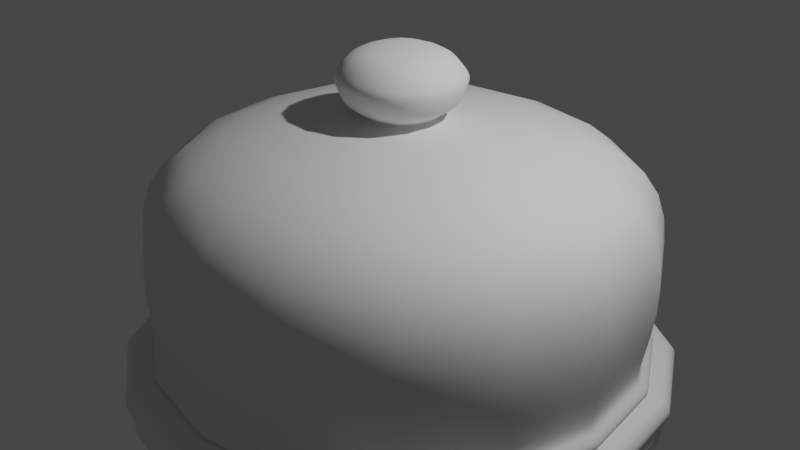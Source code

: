 # Source: cake_Stand.blend  (saved by Blender 2.80.75; exported with 4.5.12 LTS)
import bpy
from mathutils import Matrix  # noqa: F401  (used for matrix-valued properties, if any)

bpy.ops.wm.read_factory_settings(use_empty=True)
scene = bpy.context.scene
scene.name = 'Scene'

# ---- collections
col_collection = bpy.data.collections.new('Collection'); scene.collection.children.link(col_collection)

# ---- world
world_world = bpy.data.worlds.new('World'); scene.world = world_world
world_world.use_nodes = True; world_world.node_tree.nodes.clear()
_N = world_world.node_tree.nodes; _L = world_world.node_tree.links
n0 = _N.new('ShaderNodeOutputWorld'); n0.name = 'World Output'; n0.location = (300, 300)
n1 = _N.new('ShaderNodeBackground'); n1.name = 'Background'; n1.location = (10, 300)
n1.inputs[0].default_value = (0.05088, 0.05088, 0.05088, 1.0)
_L.new(n1.outputs[0], n0.inputs[0])
n0.is_active_output = True
world_world.color = (0.05088, 0.05088, 0.05088)
world_world.use_sun_shadow = False
world_world.sun_shadow_jitter_overblur = 0.0

# ---- cameras
cam_camera = bpy.data.cameras.new('Camera')
cam_camera.clip_end = 100.0
cam_camera.ortho_scale = 7.314

# ---- lights
light_light = bpy.data.lights.new('Light', 'POINT')
light_light.transmission_factor = 0.0
light_light.energy = 1000.0
light_light.shadow_soft_size = 0.1
light_light.shadow_maximum_resolution = 0.006
light_light.use_absolute_resolution = True

# ---- meshes
me_cube_001 = bpy.data.meshes.new('Cube.001')
me_cube_001.from_pydata([(-1.0, -1.0, -1.0), (-0.1711, -0.1711, 1.185), (-1.0, 1.0, -1.0), (-0.1711, 0.1711, 1.185), (1.0, -1.0, -1.0), (0.1711, -0.1711, 1.185), (1.0, 1.0, -1.0), (0.1711, 0.1711, 1.185), (-1.0, -1.0, 0.5755), (-1.0, 1.0, 0.5755), (1.0, 1.0, 0.5755), (1.0, -1.0, 0.5755), (-0.2355, -0.2355, 0.8039), (-0.2355, 0.2355, 0.8039), (0.2355, 0.2355, 0.8039), (0.2355, -0.2355, 0.8039), (-0.1277, 0.1277, 0.6944), (0.1277, 0.1277, 0.6944), (0.1277, -0.1277, 0.6944), (-0.1277, -0.1277, 0.6944), (-0.1581, -0.1581, 0.7532), (-0.1581, 0.1581, 0.7532), (0.1581, 0.1581, 0.7532), (0.1581, -0.1581, 0.7532), (-0.2735, -0.2735, 0.9582), (-0.2735, 0.2735, 0.9582), (0.2735, 0.2735, 0.9582), (0.2735, -0.2735, 0.9582), (-0.2603, -0.2603, 1.014), (-0.2603, 0.2603, 1.014), (0.2603, 0.2603, 1.014), (0.2603, -0.2603, 1.014), (-1.13, 1.13, -0.1522), (1.13, 1.13, -0.1522), (1.13, -1.13, -0.1522), (-1.13, -1.13, -0.1522), (-1.031, 1.031, -0.7974), (1.031, 1.031, -0.7974), (1.031, -1.031, -0.7974), (-1.031, -1.031, -0.7974), (-1.12, 1.12, -0.8987), (1.12, 1.12, -0.8987), (1.12, -1.12, -0.8987), (-1.12, -1.12, -0.8987), (-1.061, -1.061, -0.832), (-1.061, 1.061, -0.832), (1.061, 1.061, -0.832), (1.061, -1.061, -0.832)], [], [(28, 1, 3, 29), (29, 3, 7, 30), (30, 7, 5, 31), (31, 5, 1, 28), (7, 3, 1, 5), (34, 11, 8, 35), (33, 10, 11, 34), (32, 9, 10, 33), (35, 8, 9, 32), (23, 15, 12, 20), (22, 14, 15, 23), (21, 13, 14, 22), (20, 12, 13, 21), (8, 19, 16, 9), (9, 16, 17, 10), (10, 17, 18, 11), (11, 18, 19, 8), (19, 20, 21, 16), (16, 21, 22, 17), (17, 22, 23, 18), (18, 23, 20, 19), (15, 27, 24, 12), (14, 26, 27, 15), (13, 25, 26, 14), (12, 24, 25, 13), (27, 31, 28, 24), (26, 30, 31, 27), (25, 29, 30, 26), (24, 28, 29, 25), (39, 35, 32, 36), (36, 32, 33, 37), (37, 33, 34, 38), (38, 34, 35, 39), (47, 38, 39, 44), (46, 37, 38, 47), (45, 36, 37, 46), (44, 39, 36, 45), (0, 43, 40, 2), (2, 40, 41, 6), (6, 41, 42, 4), (4, 42, 43, 0), (43, 44, 45, 40), (40, 45, 46, 41), (41, 46, 47, 42), (42, 47, 44, 43)])
me_cube_001.polygons.foreach_set('use_smooth', [True] * 45)
_uv = me_cube_001.uv_layers.new(name='UVMap')
_uv.uv.foreach_set('vector', [0.619, 0.0, 0.625, 0.0, 0.625, 0.25, 0.619, 0.25, 0.619, 0.25, 0.625, 0.25, 0.625, 0.5, 0.619, 0.5, 0.619, 0.5, 0.625, 0.5, 0.625, 0.75, 0.619, 0.75, 0.619, 0.75, 0.625, 0.75, 0.625, 1.0, 0.619, 1.0, 0.625, 0.5, 0.875, 0.5, 0.875, 0.75, 0.625, 0.75, 0.481, 0.75, 0.5719, 0.75, 0.5719, 1.0, 0.481, 1.0, 0.481, 0.5, 0.5719, 0.5, 0.5719, 0.75, 0.481, 0.75, 0.481, 0.25, 0.5719, 0.25, 0.5719, 0.5, 0.481, 0.5, 0.481, 0.0, 0.5719, 0.0, 0.5719, 0.25, 0.481, 0.25, 0.5941, 0.75, 0.6005, 0.75, 0.6005, 1.0, 0.5941, 1.0, 0.5941, 0.5, 0.6005, 0.5, 0.6005, 0.75, 0.5941, 0.75, 0.5941, 0.25, 0.6005, 0.25, 0.6005, 0.5, 0.5941, 0.5, 0.5941, 0.0, 0.6005, 0.0, 0.6005, 0.25, 0.5941, 0.25, 0.5719, 0.0, 0.5868, 0.0, 0.5868, 0.25, 0.5719, 0.25, 0.5719, 0.25, 0.5868, 0.25, 0.5868, 0.5, 0.5719, 0.5, 0.5719, 0.5, 0.5868, 0.5, 0.5868, 0.75, 0.5719, 0.75, 0.5719, 0.75, 0.5868, 0.75, 0.5868, 1.0, 0.5719, 1.0, 0.5868, 0.0, 0.5941, 0.0, 0.5941, 0.25, 0.5868, 0.25, 0.5868, 0.25, 0.5941, 0.25, 0.5941, 0.5, 0.5868, 0.5, 0.5868, 0.5, 0.5941, 0.5, 0.5941, 0.75, 0.5868, 0.75, 0.5868, 0.75, 0.5941, 0.75, 0.5941, 1.0, 0.5868, 1.0, 0.6005, 0.75, 0.6116, 0.75, 0.6116, 1.0, 0.6005, 1.0, 0.6005, 0.5, 0.6116, 0.5, 0.6116, 0.75, 0.6005, 0.75, 0.6005, 0.25, 0.6116, 0.25, 0.6116, 0.5, 0.6005, 0.5, 0.6005, 0.0, 0.6116, 0.0, 0.6116, 0.25, 0.6005, 0.25, 0.6116, 0.75, 0.619, 0.75, 0.619, 1.0, 0.6116, 1.0, 0.6116, 0.5, 0.619, 0.5, 0.619, 0.75, 0.6116, 0.75, 0.6116, 0.25, 0.619, 0.25, 0.619, 0.5, 0.6116, 0.5, 0.6116, 0.0, 0.619, 0.0, 0.619, 0.25, 0.6116, 0.25, 0.4003, 0.0, 0.481, 0.0, 0.481, 0.25, 0.4003, 0.25, 0.4003, 0.25, 0.481, 0.25, 0.481, 0.5, 0.4003, 0.5, 0.4003, 0.5, 0.481, 0.5, 0.481, 0.75, 0.4003, 0.75, 0.4003, 0.75, 0.481, 0.75, 0.481, 1.0, 0.4003, 1.0, 0.396, 0.75, 0.4003, 0.75, 0.4003, 1.0, 0.396, 1.0, 0.396, 0.5, 0.4003, 0.5, 0.4003, 0.75, 0.396, 0.75, 0.396, 0.25, 0.4003, 0.25, 0.4003, 0.5, 0.396, 0.5, 0.396, 0.0, 0.4003, 0.0, 0.4003, 0.25, 0.396, 0.25, 0.375, 0.0, 0.3877, 0.0, 0.3877, 0.25, 0.375, 0.25, 0.375, 0.25, 0.3877, 0.25, 0.3877, 0.5, 0.375, 0.5, 0.375, 0.5, 0.3877, 0.5, 0.3877, 0.75, 0.375, 0.75, 0.375, 0.75, 0.3877, 0.75, 0.3877, 1.0, 0.375, 1.0, 0.3877, 0.0, 0.396, 0.0, 0.396, 0.25, 0.3877, 0.25, 0.3877, 0.25, 0.396, 0.25, 0.396, 0.5, 0.3877, 0.5, 0.3877, 0.5, 0.396, 0.5, 0.396, 0.75, 0.3877, 0.75, 0.3877, 0.75, 0.396, 0.75, 0.396, 1.0, 0.3877, 1.0])
me_cube_001.use_remesh_preserve_volume = False
me_cube_001.use_remesh_preserve_attributes = False
me_cube_001.use_mirror_vertex_groups = False
me_cube_001.update()
me_cube_002 = bpy.data.meshes.new('Cube.002')
me_cube_002.from_pydata([(-0.9837, -0.9837, -1.0), (-0.9624, -0.9624, 1.0), (-0.9837, 0.9837, -1.0), (-0.9624, 0.9624, 1.0), (0.9837, -0.9837, -1.0), (0.9624, -0.9624, 1.0), (0.9837, 0.9837, -1.0), (0.9624, 0.9624, 1.0), (-1.0, -1.0, 1.0), (-1.0, 1.0, 1.0), (1.0, 1.0, 1.0), (1.0, -1.0, 1.0), (-1.0, 1.0, -1.0), (-1.0, -1.0, -1.0), (1.0, 1.0, -1.0), (1.0, -1.0, -1.0), (-1.0, -1.0, 0.0), (-1.0, 1.0, 0.0), (1.0, 1.0, 0.0), (1.0, -1.0, 0.0), (-1.036, -1.036, 0.5), (-1.036, 1.036, 0.5), (1.036, 1.036, 0.5), (1.036, -1.036, 0.5)], [], [(20, 8, 9, 21), (21, 9, 10, 22), (22, 10, 11, 23), (23, 11, 8, 20), (2, 6, 4, 0), (7, 3, 1, 5), (1, 3, 9, 8), (3, 7, 10, 9), (7, 5, 11, 10), (5, 1, 8, 11), (2, 0, 13, 12), (6, 2, 12, 14), (4, 6, 14, 15), (0, 4, 15, 13), (15, 19, 16, 13), (14, 18, 19, 15), (12, 17, 18, 14), (13, 16, 17, 12), (19, 23, 20, 16), (18, 22, 23, 19), (17, 21, 22, 18), (16, 20, 21, 17)])
me_cube_002.polygons.foreach_set('use_smooth', [True] * 22)
_uv = me_cube_002.uv_layers.new(name='UVMap')
_uv.uv.foreach_set('vector', [0.5625, 0.0, 0.625, 0.0, 0.625, 0.25, 0.5625, 0.25, 0.5625, 0.25, 0.625, 0.25, 0.625, 0.5, 0.5625, 0.5, 0.5625, 0.5, 0.625, 0.5, 0.625, 0.75, 0.5625, 0.75, 0.5625, 0.75, 0.625, 0.75, 0.625, 1.0, 0.5625, 1.0, 0.127, 0.502, 0.373, 0.502, 0.373, 0.748, 0.127, 0.748, 0.6297, 0.5047, 0.8703, 0.5047, 0.8703, 0.7453, 0.6297, 0.7453, 0.8703, 0.7453, 0.8703, 0.5047, 0.875, 0.5, 0.875, 0.75, 0.8703, 0.5047, 0.6297, 0.5047, 0.625, 0.5, 0.875, 0.5, 0.6297, 0.5047, 0.6297, 0.7453, 0.625, 0.75, 0.625, 0.5, 0.6297, 0.7453, 0.8703, 0.7453, 0.875, 0.75, 0.625, 0.75, 0.127, 0.502, 0.127, 0.748, 0.125, 0.75, 0.125, 0.5, 0.373, 0.502, 0.127, 0.502, 0.125, 0.5, 0.375, 0.5, 0.373, 0.748, 0.373, 0.502, 0.375, 0.5, 0.375, 0.75, 0.127, 0.748, 0.373, 0.748, 0.375, 0.75, 0.125, 0.75, 0.375, 0.75, 0.5, 0.75, 0.5, 1.0, 0.375, 1.0, 0.375, 0.5, 0.5, 0.5, 0.5, 0.75, 0.375, 0.75, 0.375, 0.25, 0.5, 0.25, 0.5, 0.5, 0.375, 0.5, 0.375, 0.0, 0.5, 0.0, 0.5, 0.25, 0.375, 0.25, 0.5, 0.75, 0.5625, 0.75, 0.5625, 1.0, 0.5, 1.0, 0.5, 0.5, 0.5625, 0.5, 0.5625, 0.75, 0.5, 0.75, 0.5, 0.25, 0.5625, 0.25, 0.5625, 0.5, 0.5, 0.5, 0.5, 0.0, 0.5625, 0.0, 0.5625, 0.25, 0.5, 0.25])
me_cube_002.use_remesh_preserve_volume = False
me_cube_002.use_remesh_preserve_attributes = False
me_cube_002.use_mirror_vertex_groups = False
me_cube_002.update()
me_cylinder = bpy.data.meshes.new('Cylinder')
me_cylinder.from_pydata([(0.0, 1.0, -1.0), (0.0, 1.0, 1.0), (0.1951, 0.9808, -1.0), (0.1951, 0.9808, 1.0), (0.3827, 0.9239, -1.0), (0.3827, 0.9239, 1.0), (0.5556, 0.8315, -1.0), (0.5556, 0.8315, 1.0), (0.7071, 0.7071, -1.0), (0.7071, 0.7071, 1.0), (0.8315, 0.5556, -1.0), (0.8315, 0.5556, 1.0), (0.9239, 0.3827, -1.0), (0.9239, 0.3827, 1.0), (0.9808, 0.1951, -1.0), (0.9808, 0.1951, 1.0), (1.0, 7.55e-08, -1.0), (1.0, 7.55e-08, 1.0), (0.9808, -0.1951, -1.0), (0.9808, -0.1951, 1.0), (0.9239, -0.3827, -1.0), (0.9239, -0.3827, 1.0), (0.8315, -0.5556, -1.0), (0.8315, -0.5556, 1.0), (0.7071, -0.7071, -1.0), (0.7071, -0.7071, 1.0), (0.5556, -0.8315, -1.0), (0.5556, -0.8315, 1.0), (0.3827, -0.9239, -1.0), (0.3827, -0.9239, 1.0), (0.1951, -0.9808, -1.0), (0.1951, -0.9808, 1.0), (-3.258e-07, -1.0, -1.0), (-3.258e-07, -1.0, 1.0), (-0.1951, -0.9808, -1.0), (-0.1951, -0.9808, 1.0), (-0.3827, -0.9239, -1.0), (-0.3827, -0.9239, 1.0), (-0.5556, -0.8315, -1.0), (-0.5556, -0.8315, 1.0), (-0.7071, -0.7071, -1.0), (-0.7071, -0.7071, 1.0), (-0.8315, -0.5556, -1.0), (-0.8315, -0.5556, 1.0), (-0.9239, -0.3827, -1.0), (-0.9239, -0.3827, 1.0), (-0.9808, -0.1951, -1.0), (-0.9808, -0.1951, 1.0), (-1.0, 9.656e-07, -1.0), (-1.0, 9.656e-07, 1.0), (-0.9808, 0.1951, -1.0), (-0.9808, 0.1951, 1.0), (-0.9239, 0.3827, -1.0), (-0.9239, 0.3827, 1.0), (-0.8315, 0.5556, -1.0), (-0.8315, 0.5556, 1.0), (-0.7071, 0.7071, -1.0), (-0.7071, 0.7071, 1.0), (-0.5556, 0.8315, -1.0), (-0.5556, 0.8315, 1.0), (-0.3827, 0.9239, -1.0), (-0.3827, 0.9239, 1.0), (-0.1951, 0.9808, -1.0), (-0.1951, 0.9808, 1.0)], [], [(0, 1, 3, 2), (2, 3, 5, 4), (4, 5, 7, 6), (6, 7, 9, 8), (8, 9, 11, 10), (10, 11, 13, 12), (12, 13, 15, 14), (14, 15, 17, 16), (16, 17, 19, 18), (18, 19, 21, 20), (20, 21, 23, 22), (22, 23, 25, 24), (24, 25, 27, 26), (26, 27, 29, 28), (28, 29, 31, 30), (30, 31, 33, 32), (32, 33, 35, 34), (34, 35, 37, 36), (36, 37, 39, 38), (38, 39, 41, 40), (40, 41, 43, 42), (42, 43, 45, 44), (44, 45, 47, 46), (46, 47, 49, 48), (48, 49, 51, 50), (50, 51, 53, 52), (52, 53, 55, 54), (54, 55, 57, 56), (56, 57, 59, 58), (58, 59, 61, 60), (3, 1, 63, 61, 59, 57, 55, 53, 51, 49, 47, 45, 43, 41, 39, 37, 35, 33, 31, 29, 27, 25, 23, 21, 19, 17, 15, 13, 11, 9, 7, 5), (60, 61, 63, 62), (62, 63, 1, 0), (0, 2, 4, 6, 8, 10, 12, 14, 16, 18, 20, 22, 24, 26, 28, 30, 32, 34, 36, 38, 40, 42, 44, 46, 48, 50, 52, 54, 56, 58, 60, 62)])
_uv = me_cylinder.uv_layers.new(name='UVMap')
_uv.uv.foreach_set('vector', [1.0, 0.5, 1.0, 1.0, 0.9688, 1.0, 0.9688, 0.5, 0.9688, 0.5, 0.9688, 1.0, 0.9375, 1.0, 0.9375, 0.5, 0.9375, 0.5, 0.9375, 1.0, 0.9062, 1.0, 0.9062, 0.5, 0.9062, 0.5, 0.9062, 1.0, 0.875, 1.0, 0.875, 0.5, 0.875, 0.5, 0.875, 1.0, 0.8438, 1.0, 0.8438, 0.5, 0.8438, 0.5, 0.8438, 1.0, 0.8125, 1.0, 0.8125, 0.5, 0.8125, 0.5, 0.8125, 1.0, 0.7812, 1.0, 0.7812, 0.5, 0.7812, 0.5, 0.7812, 1.0, 0.75, 1.0, 0.75, 0.5, 0.75, 0.5, 0.75, 1.0, 0.7188, 1.0, 0.7188, 0.5, 0.7188, 0.5, 0.7188, 1.0, 0.6875, 1.0, 0.6875, 0.5, 0.6875, 0.5, 0.6875, 1.0, 0.6562, 1.0, 0.6562, 0.5, 0.6562, 0.5, 0.6562, 1.0, 0.625, 1.0, 0.625, 0.5, 0.625, 0.5, 0.625, 1.0, 0.5938, 1.0, 0.5938, 0.5, 0.5938, 0.5, 0.5938, 1.0, 0.5625, 1.0, 0.5625, 0.5, 0.5625, 0.5, 0.5625, 1.0, 0.5312, 1.0, 0.5312, 0.5, 0.5312, 0.5, 0.5312, 1.0, 0.5, 1.0, 0.5, 0.5, 0.5, 0.5, 0.5, 1.0, 0.4688, 1.0, 0.4688, 0.5, 0.4688, 0.5, 0.4688, 1.0, 0.4375, 1.0, 0.4375, 0.5, 0.4375, 0.5, 0.4375, 1.0, 0.4062, 1.0, 0.4062, 0.5, 0.4062, 0.5, 0.4062, 1.0, 0.375, 1.0, 0.375, 0.5, 0.375, 0.5, 0.375, 1.0, 0.3438, 1.0, 0.3438, 0.5, 0.3438, 0.5, 0.3438, 1.0, 0.3125, 1.0, 0.3125, 0.5, 0.3125, 0.5, 0.3125, 1.0, 0.2812, 1.0, 0.2812, 0.5, 0.2812, 0.5, 0.2812, 1.0, 0.25, 1.0, 0.25, 0.5, 0.25, 0.5, 0.25, 1.0, 0.2188, 1.0, 0.2188, 0.5, 0.2188, 0.5, 0.2188, 1.0, 0.1875, 1.0, 0.1875, 0.5, 0.1875, 0.5, 0.1875, 1.0, 0.1562, 1.0, 0.1562, 0.5, 0.1562, 0.5, 0.1562, 1.0, 0.125, 1.0, 0.125, 0.5, 0.125, 0.5, 0.125, 1.0, 0.09375, 1.0, 0.09375, 0.5, 0.09375, 0.5, 0.09375, 1.0, 0.0625, 1.0, 0.0625, 0.5, 0.2968, 0.4854, 0.25, 0.49, 0.2032, 0.4854, 0.1582, 0.4717, 0.1167, 0.4496, 0.08029, 0.4197, 0.05045, 0.3833, 0.02827, 0.3418, 0.01461, 0.2968, 0.01, 0.25, 0.01461, 0.2032, 0.02827, 0.1582, 0.05045, 0.1167, 0.08029, 0.08029, 0.1167, 0.05045, 0.1582, 0.02827, 0.2032, 0.01461, 0.25, 0.01, 0.2968, 0.01461, 0.3418, 0.02827, 0.3833, 0.05045, 0.4197, 0.08029, 0.4496, 0.1167, 0.4717, 0.1582, 0.4854, 0.2032, 0.49, 0.25, 0.4854, 0.2968, 0.4717, 0.3418, 0.4496, 0.3833, 0.4197, 0.4197, 0.3833, 0.4496, 0.3418, 0.4717, 0.0625, 0.5, 0.0625, 1.0, 0.03125, 1.0, 0.03125, 0.5, 0.03125, 0.5, 0.03125, 1.0, 0.0, 1.0, 0.0, 0.5, 0.75, 0.49, 0.7968, 0.4854, 0.8418, 0.4717, 0.8833, 0.4496, 0.9197, 0.4197, 0.9496, 0.3833, 0.9717, 0.3418, 0.9854, 0.2968, 0.99, 0.25, 0.9854, 0.2032, 0.9717, 0.1582, 0.9496, 0.1167, 0.9197, 0.08029, 0.8833, 0.05045, 0.8418, 0.02827, 0.7968, 0.01461, 0.75, 0.01, 0.7032, 0.01461, 0.6582, 0.02827, 0.6167, 0.05045, 0.5803, 0.08029, 0.5504, 0.1167, 0.5283, 0.1582, 0.5146, 0.2032, 0.51, 0.25, 0.5146, 0.2968, 0.5283, 0.3418, 0.5504, 0.3833, 0.5803, 0.4197, 0.6167, 0.4496, 0.6582, 0.4717, 0.7032, 0.4854])
me_cylinder.use_remesh_preserve_volume = False
me_cylinder.use_remesh_preserve_attributes = False
me_cylinder.use_mirror_vertex_groups = False
me_cylinder.update()
me_cylinder_001 = bpy.data.meshes.new('Cylinder.001')
me_cylinder_001.from_pydata([(2.31e-09, 0.8603, -1.0), (0.0, 1.0, 1.0), (0.6726, 0.5364, -1.0), (0.7818, 0.6235, 1.0), (0.8387, -0.1914, -1.0), (0.9749, -0.2225, 1.0), (0.3733, -0.7751, -1.0), (0.4339, -0.901, 1.0), (-0.3733, -0.7751, -1.0), (-0.4339, -0.901, 1.0), (-0.8387, -0.1914, -1.0), (-0.9749, -0.2225, 1.0), (-0.6726, 0.5364, -1.0), (-0.7818, 0.6235, 1.0), (0.0, 1.0, -1.0), (0.7818, 0.6235, -1.0), (0.9749, -0.2225, -1.0), (0.4339, -0.901, -1.0), (-0.4339, -0.901, -1.0), (-0.9749, -0.2225, -1.0), (-0.7818, 0.6235, -1.0)], [], [(14, 1, 3, 15), (15, 3, 5, 16), (16, 5, 7, 17), (17, 7, 9, 18), (18, 9, 11, 19), (3, 1, 13, 11, 9, 7, 5), (19, 11, 13, 20), (20, 13, 1, 14), (0, 2, 4, 6, 8, 10, 12), (2, 0, 14, 15), (4, 2, 15, 16), (6, 4, 16, 17), (8, 6, 17, 18), (10, 8, 18, 19), (12, 10, 19, 20), (0, 12, 20, 14)])
me_cylinder_001.polygons.foreach_set('use_smooth', [True] * 16)
_uv = me_cylinder_001.uv_layers.new(name='UVMap')
_uv.uv.foreach_set('vector', [1.0, 0.5, 1.0, 1.0, 0.8571, 1.0, 0.8571, 0.5, 0.8571, 0.5, 0.8571, 1.0, 0.7143, 1.0, 0.7143, 0.5, 0.7143, 0.5, 0.7143, 1.0, 0.5714, 1.0, 0.5714, 0.5, 0.5714, 0.5, 0.5714, 1.0, 0.4286, 1.0, 0.4286, 0.5, 0.4286, 0.5, 0.4286, 1.0, 0.2857, 1.0, 0.2857, 0.5, 0.4376, 0.3996, 0.25, 0.49, 0.06236, 0.3996, 0.01602, 0.1966, 0.1459, 0.03377, 0.3541, 0.03377, 0.484, 0.1966, 0.2857, 0.5, 0.2857, 1.0, 0.1429, 1.0, 0.1429, 0.5, 0.1429, 0.5, 0.1429, 1.0, 2.98e-08, 1.0, 2.98e-08, 0.5, 0.75, 0.4565, 0.9114, 0.3787, 0.9513, 0.2041, 0.8396, 0.06397, 0.6604, 0.06397, 0.5487, 0.2041, 0.5886, 0.3787, 0.9114, 0.3787, 0.75, 0.4565, 0.75, 0.49, 0.9376, 0.3996, 0.9513, 0.2041, 0.9114, 0.3787, 0.9376, 0.3996, 0.984, 0.1966, 0.8396, 0.06397, 0.9513, 0.2041, 0.984, 0.1966, 0.8541, 0.03377, 0.6604, 0.06397, 0.8396, 0.06397, 0.8541, 0.03377, 0.6459, 0.03377, 0.5487, 0.2041, 0.6604, 0.06397, 0.6459, 0.03377, 0.516, 0.1966, 0.5886, 0.3787, 0.5487, 0.2041, 0.516, 0.1966, 0.5624, 0.3996, 0.75, 0.4565, 0.5886, 0.3787, 0.5624, 0.3996, 0.75, 0.49])
me_cylinder_001.use_remesh_preserve_volume = False
me_cylinder_001.use_remesh_preserve_attributes = False
me_cylinder_001.use_mirror_vertex_groups = False
me_cylinder_001.update()
me_cylinder_002 = bpy.data.meshes.new('Cylinder.002')
me_cylinder_002.from_pydata([(2.33e-09, 0.8591, -1.0), (0.0, 1.0, 1.0), (0.6717, 0.5356, -1.0), (0.7818, 0.6235, 1.0), (0.8376, -0.1912, -1.0), (0.9749, -0.2225, 1.0), (0.3728, -0.774, -1.0), (0.4339, -0.901, 1.0), (-0.3728, -0.774, -1.0), (-0.4339, -0.901, 1.0), (-0.8376, -0.1912, -1.0), (-0.9749, -0.2225, 1.0), (-0.6717, 0.5356, -1.0), (-0.7818, 0.6235, 1.0), (0.0, 1.0, -1.0), (0.7818, 0.6235, -1.0), (0.9749, -0.2225, -1.0), (0.4339, -0.901, -1.0), (-0.4339, -0.901, -1.0), (-0.9749, -0.2225, -1.0), (-0.7818, 0.6235, -1.0)], [], [(14, 1, 3, 15), (15, 3, 5, 16), (16, 5, 7, 17), (17, 7, 9, 18), (18, 9, 11, 19), (3, 1, 13, 11, 9, 7, 5), (19, 11, 13, 20), (20, 13, 1, 14), (0, 2, 4, 6, 8, 10, 12), (2, 0, 14, 15), (4, 2, 15, 16), (6, 4, 16, 17), (8, 6, 17, 18), (10, 8, 18, 19), (12, 10, 19, 20), (0, 12, 20, 14)])
me_cylinder_002.polygons.foreach_set('use_smooth', [True] * 16)
_uv = me_cylinder_002.uv_layers.new(name='UVMap')
_uv.uv.foreach_set('vector', [1.0, 0.5, 1.0, 1.0, 0.8571, 1.0, 0.8571, 0.5, 0.8571, 0.5, 0.8571, 1.0, 0.7143, 1.0, 0.7143, 0.5, 0.7143, 0.5, 0.7143, 1.0, 0.5714, 1.0, 0.5714, 0.5, 0.5714, 0.5, 0.5714, 1.0, 0.4286, 1.0, 0.4286, 0.5, 0.4286, 0.5, 0.4286, 1.0, 0.2857, 1.0, 0.2857, 0.5, 0.4376, 0.3996, 0.25, 0.49, 0.06236, 0.3996, 0.01602, 0.1966, 0.1459, 0.03377, 0.3541, 0.03377, 0.484, 0.1966, 0.2857, 0.5, 0.2857, 1.0, 0.1429, 1.0, 0.1429, 0.5, 0.1429, 0.5, 0.1429, 1.0, 2.98e-08, 1.0, 2.98e-08, 0.5, 0.75, 0.4562, 0.9112, 0.3786, 0.951, 0.2041, 0.8395, 0.06423, 0.6605, 0.06423, 0.549, 0.2041, 0.5888, 0.3786, 0.9112, 0.3786, 0.75, 0.4562, 0.75, 0.49, 0.9376, 0.3996, 0.951, 0.2041, 0.9112, 0.3786, 0.9376, 0.3996, 0.984, 0.1966, 0.8395, 0.06423, 0.951, 0.2041, 0.984, 0.1966, 0.8541, 0.03377, 0.6605, 0.06423, 0.8395, 0.06423, 0.8541, 0.03377, 0.6459, 0.03377, 0.549, 0.2041, 0.6605, 0.06423, 0.6459, 0.03377, 0.516, 0.1966, 0.5888, 0.3786, 0.549, 0.2041, 0.516, 0.1966, 0.5624, 0.3996, 0.75, 0.4562, 0.5888, 0.3786, 0.5624, 0.3996, 0.75, 0.49])
me_cylinder_002.use_remesh_preserve_volume = False
me_cylinder_002.use_remesh_preserve_attributes = False
me_cylinder_002.use_mirror_vertex_groups = False
me_cylinder_002.update()
me_cylinder_003 = bpy.data.meshes.new('Cylinder.003')
me_cylinder_003.from_pydata([(1.464e-09, 0.9115, -1.0), (0.0, 1.0, 1.0), (0.7126, 0.5683, -1.0), (0.7818, 0.6235, 1.0), (0.8886, -0.2028, -1.0), (0.9749, -0.2225, 1.0), (0.3955, -0.8212, -1.0), (0.4339, -0.901, 1.0), (-0.3955, -0.8212, -1.0), (-0.4339, -0.901, 1.0), (-0.8886, -0.2028, -1.0), (-0.9749, -0.2225, 1.0), (-0.7126, 0.5683, -1.0), (-0.7818, 0.6235, 1.0), (0.0, 1.0, -1.0), (0.7818, 0.6235, -1.0), (0.9749, -0.2225, -1.0), (0.4339, -0.901, -1.0), (-0.4339, -0.901, -1.0), (-0.9749, -0.2225, -1.0), (-0.7818, 0.6235, -1.0)], [], [(14, 1, 3, 15), (15, 3, 5, 16), (16, 5, 7, 17), (17, 7, 9, 18), (18, 9, 11, 19), (3, 1, 13, 11, 9, 7, 5), (19, 11, 13, 20), (20, 13, 1, 14), (0, 2, 4, 6, 8, 10, 12), (2, 0, 14, 15), (4, 2, 15, 16), (6, 4, 16, 17), (8, 6, 17, 18), (10, 8, 18, 19), (12, 10, 19, 20), (0, 12, 20, 14)])
me_cylinder_003.polygons.foreach_set('use_smooth', [True] * 16)
_uv = me_cylinder_003.uv_layers.new(name='UVMap')
_uv.uv.foreach_set('vector', [1.0, 0.5, 1.0, 1.0, 0.8571, 1.0, 0.8571, 0.5, 0.8571, 0.5, 0.8571, 1.0, 0.7143, 1.0, 0.7143, 0.5, 0.7143, 0.5, 0.7143, 1.0, 0.5714, 1.0, 0.5714, 0.5, 0.5714, 0.5, 0.5714, 1.0, 0.4286, 1.0, 0.4286, 0.5, 0.4286, 0.5, 0.4286, 1.0, 0.2857, 1.0, 0.2857, 0.5, 0.4376, 0.3996, 0.25, 0.49, 0.06236, 0.3996, 0.01602, 0.1966, 0.1459, 0.03377, 0.3541, 0.03377, 0.484, 0.1966, 0.2857, 0.5, 0.2857, 1.0, 0.1429, 1.0, 0.1429, 0.5, 0.1429, 0.5, 0.1429, 1.0, 2.98e-08, 1.0, 2.98e-08, 0.5, 0.75, 0.4688, 0.921, 0.3864, 0.9633, 0.2013, 0.8449, 0.05291, 0.6551, 0.05291, 0.5367, 0.2013, 0.579, 0.3864, 0.921, 0.3864, 0.75, 0.4688, 0.75, 0.49, 0.9376, 0.3996, 0.9633, 0.2013, 0.921, 0.3864, 0.9376, 0.3996, 0.984, 0.1966, 0.8449, 0.05291, 0.9633, 0.2013, 0.984, 0.1966, 0.8541, 0.03377, 0.6551, 0.05291, 0.8449, 0.05291, 0.8541, 0.03377, 0.6459, 0.03377, 0.5367, 0.2013, 0.6551, 0.05291, 0.6459, 0.03377, 0.516, 0.1966, 0.579, 0.3864, 0.5367, 0.2013, 0.516, 0.1966, 0.5624, 0.3996, 0.75, 0.4688, 0.579, 0.3864, 0.5624, 0.3996, 0.75, 0.49])
me_cylinder_003.use_remesh_preserve_volume = False
me_cylinder_003.use_remesh_preserve_attributes = False
me_cylinder_003.use_mirror_vertex_groups = False
me_cylinder_003.update()

# ---- objects
ob_light = bpy.data.objects.new('Light', light_light)
ob_camera = bpy.data.objects.new('Camera', cam_camera)
ob_empty = bpy.data.objects.new('Empty', None)
ob_glass_lid = bpy.data.objects.new('glass lid', me_cube_001)
ob_cube = bpy.data.objects.new('Cube', me_cube_002)
ob_cylinder = bpy.data.objects.new('Cylinder', me_cylinder)
ob_cylinder_001 = bpy.data.objects.new('Cylinder.001', me_cylinder_001)
ob_cylinder_002 = bpy.data.objects.new('Cylinder.002', me_cylinder_002)
ob_cylinder_003 = bpy.data.objects.new('Cylinder.003', me_cylinder_003)

# ---- transforms, parenting, visibility, modifiers, constraints
ob_light.location = (4.076, 1.005, 5.904)
ob_light.rotation_euler = (0.6503, 0.05522, 1.866)
ob_light.lock_rotations_4d = False
ob_light.empty_display_type = 'ARROWS'
ob_light.color = (0.0, 0.0, 0.0, 0.0)
ob_light.lineart.crease_threshold = 0.0
ob_camera.location = (7.359, -6.926, 4.958)
ob_camera.rotation_euler = (1.109, 0.0, 0.8149)
ob_camera.lock_rotations_4d = False
ob_camera.empty_display_type = 'ARROWS'
ob_camera.color = (0.0, 0.0, 0.0, 0.0)
ob_camera.display_type = 'WIRE'
ob_camera.lineart.crease_threshold = 0.0
ob_empty.location = (5.573, 0.8431, 0.0)
ob_empty.rotation_euler = (1.571, -0.0, -0.0)
ob_empty.empty_display_type = 'IMAGE'
ob_empty.empty_display_size = 5.0
ob_empty.lineart.crease_threshold = 0.0
ob_glass_lid.location = (0.0, 0.02869, 0.0)
ob_glass_lid.scale = (2.629, 2.56, 1.552)
ob_glass_lid.lineart.crease_threshold = 0.0
_m = ob_glass_lid.modifiers.new('Subdivision', 'SUBSURF')
_m.uv_smooth = 'PRESERVE_CORNERS'
_m.levels = 2
_m.show_only_control_edges = False
ob_cube.location = (0.0, 0.0, -1.717)
ob_cube.scale = (3.05, 3.05, 0.2939)
ob_cube.lineart.crease_threshold = 0.0
_m = ob_cube.modifiers.new('Subdivision', 'SUBSURF')
_m.uv_smooth = 'PRESERVE_CORNERS'
_m.levels = 2
_m.show_only_control_edges = False
ob_cylinder.location = (0.0, 0.0, 0.0)
ob_cylinder.lineart.crease_threshold = 0.0
ob_cylinder_001.location = (-2.128, -0.678, -2.125)
ob_cylinder_001.scale = (0.6473, 0.6473, 0.2806)
ob_cylinder_001.lineart.crease_threshold = 0.0
_m = ob_cylinder_001.modifiers.new('Subdivision', 'SUBSURF')
_m.uv_smooth = 'PRESERVE_CORNERS'
_m.show_only_control_edges = False
ob_cylinder_002.location = (0.8653, 2.214, -2.125)
ob_cylinder_002.scale = (0.6473, 0.6473, 0.2806)
ob_cylinder_002.lineart.crease_threshold = 0.0
_m = ob_cylinder_002.modifiers.new('Subdivision', 'SUBSURF')
_m.uv_smooth = 'PRESERVE_CORNERS'
_m.show_only_control_edges = False
ob_cylinder_003.location = (1.661, -1.657, -2.125)
ob_cylinder_003.scale = (0.6473, 0.6473, 0.2806)
ob_cylinder_003.lineart.crease_threshold = 0.0
_m = ob_cylinder_003.modifiers.new('Subdivision', 'SUBSURF')
_m.uv_smooth = 'PRESERVE_CORNERS'
_m.show_only_control_edges = False

# ---- collection membership
col_collection.objects.link(ob_light)
col_collection.objects.link(ob_camera)
col_collection.objects.link(ob_empty)
col_collection.objects.link(ob_glass_lid)
col_collection.objects.link(ob_cube)
col_collection.objects.link(ob_cylinder)
col_collection.objects.link(ob_cylinder_001)
col_collection.objects.link(ob_cylinder_002)
col_collection.objects.link(ob_cylinder_003)

# ---- scene / render settings (as saved in the file)
scene.camera = ob_camera
scene.frame_start = 1; scene.frame_end = 250; scene.frame_set(1)
scene.render.engine = 'BLENDER_EEVEE_NEXT'
scene.cycles.use_denoising = False
scene.cycles.samples = 128
scene.cycles.sampling_pattern = 'TABULATED_SOBOL'
scene.cycles.use_adaptive_sampling = False
scene.cycles.use_light_tree = False
scene.view_settings.view_transform = 'Filmic'
bpy.context.view_layer.update()
